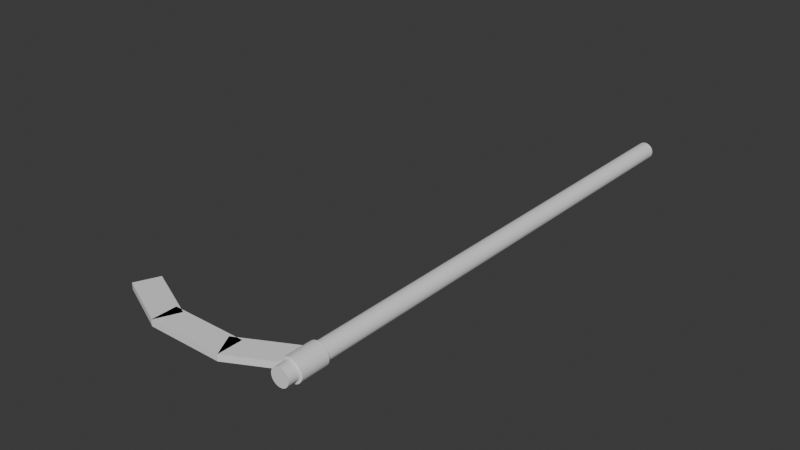 # Source: Scythe.blend  (saved by Blender 4.1.24; exported with 4.5.12 LTS)
import bpy
from mathutils import Matrix  # noqa: F401  (used for matrix-valued properties, if any)

bpy.ops.wm.read_factory_settings(use_empty=True)
scene = bpy.context.scene
scene.name = 'Scene'

# ---- collections
col_collection = bpy.data.collections.new('Collection'); scene.collection.children.link(col_collection)

# ---- world
world_world = bpy.data.worlds.new('World'); scene.world = world_world
world_world.use_nodes = True; world_world.node_tree.nodes.clear()
_N = world_world.node_tree.nodes; _L = world_world.node_tree.links
n0 = _N.new('ShaderNodeOutputWorld'); n0.name = 'World Output'; n0.location = (300, 300)
n1 = _N.new('ShaderNodeBackground'); n1.name = 'Background'; n1.location = (10, 300)
n1.inputs[0].default_value = (0.05088, 0.05088, 0.05088, 1.0)
_L.new(n1.outputs[0], n0.inputs[0])
n0.is_active_output = True
world_world.color = (0.05088, 0.05088, 0.05088)
world_world.use_sun_shadow = False
world_world.sun_shadow_jitter_overblur = 0.0

# ---- meshes
me_cylinder = bpy.data.meshes.new('Cylinder')
me_cylinder.from_pydata([(0.0, -28.56, -1.0), (0.0, 31.78, -0.997), (0.1951, -28.56, -0.9808), (0.1945, 31.78, -0.9778), (0.3827, -28.56, -0.9239), (0.3815, 31.78, -0.9211), (0.5556, -28.56, -0.8315), (0.5539, 31.78, -0.829), (0.7071, -28.56, -0.7071), (0.705, 31.78, -0.705), (0.8315, -28.56, -0.5556), (0.829, 31.78, -0.5539), (0.9239, -28.56, -0.3827), (0.9211, 31.78, -0.3815), (0.9808, -28.56, -0.1951), (0.9778, 31.78, -0.1945), (1.0, -28.56, 4.371e-08), (0.997, 31.78, -2.594e-06), (0.9808, -28.56, 0.1951), (0.9778, 31.78, 0.1945), (0.9239, -28.56, 0.3827), (0.9211, 31.78, 0.3815), (0.8315, -28.56, 0.5556), (0.829, 31.78, 0.5539), (0.7071, -28.56, 0.7071), (0.705, 31.78, 0.705), (0.5556, -28.56, 0.8315), (0.5539, 31.78, 0.829), (0.3827, -28.56, 0.9239), (0.3815, 31.78, 0.9211), (0.1951, -28.56, 0.9808), (0.1945, 31.78, 0.9778), (0.0, -28.56, 1.0), (0.0, 31.78, 0.997), (-0.1951, -28.56, 0.9808), (-0.1945, 31.78, 0.9778), (-0.3827, -28.56, 0.9239), (-0.3815, 31.78, 0.9211), (-0.5556, -28.56, 0.8315), (-0.5539, 31.78, 0.829), (-0.7071, -28.56, 0.7071), (-0.705, 31.78, 0.705), (-0.8315, -28.56, 0.5556), (-0.829, 31.78, 0.5539), (-0.9239, -28.56, 0.3827), (-0.9211, 31.78, 0.3815), (-0.9808, -28.56, 0.1951), (-0.9778, 31.78, 0.1945), (-1.0, -28.56, 4.371e-08), (-0.997, 31.78, -2.594e-06), (-0.9808, -28.56, -0.1951), (-0.9778, 31.78, -0.1945), (-0.9239, -28.56, -0.3827), (-0.9211, 31.78, -0.3815), (-0.8315, -28.56, -0.5556), (-0.829, 31.78, -0.5539), (-0.7071, -28.56, -0.7071), (-0.705, 31.78, -0.705), (-0.5556, -28.56, -0.8315), (-0.5539, 31.78, -0.829), (-0.3827, -28.56, -0.9239), (-0.3815, 31.78, -0.9211), (-0.1951, -28.56, -0.9808), (-0.1945, 31.78, -0.9778)], [], [(0, 1, 3, 2), (2, 3, 5, 4), (4, 5, 7, 6), (6, 7, 9, 8), (8, 9, 11, 10), (10, 11, 13, 12), (12, 13, 15, 14), (14, 15, 17, 16), (16, 17, 19, 18), (18, 19, 21, 20), (20, 21, 23, 22), (22, 23, 25, 24), (24, 25, 27, 26), (26, 27, 29, 28), (28, 29, 31, 30), (30, 31, 33, 32), (32, 33, 35, 34), (34, 35, 37, 36), (36, 37, 39, 38), (38, 39, 41, 40), (40, 41, 43, 42), (42, 43, 45, 44), (44, 45, 47, 46), (46, 47, 49, 48), (48, 49, 51, 50), (50, 51, 53, 52), (52, 53, 55, 54), (54, 55, 57, 56), (56, 57, 59, 58), (58, 59, 61, 60), (3, 1, 63, 61, 59, 57, 55, 53, 51, 49, 47, 45, 43, 41, 39, 37, 35, 33, 31, 29, 27, 25, 23, 21, 19, 17, 15, 13, 11, 9, 7, 5), (60, 61, 63, 62), (62, 63, 1, 0), (0, 2, 4, 6, 8, 10, 12, 14, 16, 18, 20, 22, 24, 26, 28, 30, 32, 34, 36, 38, 40, 42, 44, 46, 48, 50, 52, 54, 56, 58, 60, 62)])
_uv = me_cylinder.uv_layers.new(name='UVMap')
_uv.uv.foreach_set('vector', [1.0, 0.5, 1.0, 1.0, 0.9688, 1.0, 0.9688, 0.5, 0.9688, 0.5, 0.9688, 1.0, 0.9375, 1.0, 0.9375, 0.5, 0.9375, 0.5, 0.9375, 1.0, 0.9062, 1.0, 0.9062, 0.5, 0.9062, 0.5, 0.9062, 1.0, 0.875, 1.0, 0.875, 0.5, 0.875, 0.5, 0.875, 1.0, 0.8438, 1.0, 0.8438, 0.5, 0.8438, 0.5, 0.8438, 1.0, 0.8125, 1.0, 0.8125, 0.5, 0.8125, 0.5, 0.8125, 1.0, 0.7812, 1.0, 0.7812, 0.5, 0.7812, 0.5, 0.7812, 1.0, 0.75, 1.0, 0.75, 0.5, 0.75, 0.5, 0.75, 1.0, 0.7188, 1.0, 0.7188, 0.5, 0.7188, 0.5, 0.7188, 1.0, 0.6875, 1.0, 0.6875, 0.5, 0.6875, 0.5, 0.6875, 1.0, 0.6562, 1.0, 0.6562, 0.5, 0.6562, 0.5, 0.6562, 1.0, 0.625, 1.0, 0.625, 0.5, 0.625, 0.5, 0.625, 1.0, 0.5938, 1.0, 0.5938, 0.5, 0.5938, 0.5, 0.5938, 1.0, 0.5625, 1.0, 0.5625, 0.5, 0.5625, 0.5, 0.5625, 1.0, 0.5312, 1.0, 0.5312, 0.5, 0.5312, 0.5, 0.5312, 1.0, 0.5, 1.0, 0.5, 0.5, 0.5, 0.5, 0.5, 1.0, 0.4688, 1.0, 0.4688, 0.5, 0.4688, 0.5, 0.4688, 1.0, 0.4375, 1.0, 0.4375, 0.5, 0.4375, 0.5, 0.4375, 1.0, 0.4062, 1.0, 0.4062, 0.5, 0.4062, 0.5, 0.4062, 1.0, 0.375, 1.0, 0.375, 0.5, 0.375, 0.5, 0.375, 1.0, 0.3438, 1.0, 0.3438, 0.5, 0.3438, 0.5, 0.3438, 1.0, 0.3125, 1.0, 0.3125, 0.5, 0.3125, 0.5, 0.3125, 1.0, 0.2812, 1.0, 0.2812, 0.5, 0.2812, 0.5, 0.2812, 1.0, 0.25, 1.0, 0.25, 0.5, 0.25, 0.5, 0.25, 1.0, 0.2188, 1.0, 0.2188, 0.5, 0.2188, 0.5, 0.2188, 1.0, 0.1875, 1.0, 0.1875, 0.5, 0.1875, 0.5, 0.1875, 1.0, 0.1562, 1.0, 0.1562, 0.5, 0.1562, 0.5, 0.1562, 1.0, 0.125, 1.0, 0.125, 0.5, 0.125, 0.5, 0.125, 1.0, 0.09375, 1.0, 0.09375, 0.5, 0.09375, 0.5, 0.09375, 1.0, 0.0625, 1.0, 0.0625, 0.5, 0.2967, 0.4847, 0.25, 0.4893, 0.2033, 0.4847, 0.1584, 0.4711, 0.1171, 0.449, 0.0808, 0.4192, 0.05105, 0.3829, 0.02893, 0.3416, 0.01532, 0.2967, 0.01072, 0.25, 0.01532, 0.2033, 0.02893, 0.1584, 0.05105, 0.1171, 0.0808, 0.0808, 0.1171, 0.05105, 0.1584, 0.02893, 0.2033, 0.01532, 0.25, 0.01072, 0.2967, 0.01532, 0.3416, 0.02893, 0.3829, 0.05105, 0.4192, 0.0808, 0.449, 0.1171, 0.4711, 0.1584, 0.4847, 0.2033, 0.4893, 0.25, 0.4847, 0.2967, 0.4711, 0.3416, 0.449, 0.3829, 0.4192, 0.4192, 0.3829, 0.449, 0.3416, 0.4711, 0.0625, 0.5, 0.0625, 1.0, 0.03125, 1.0, 0.03125, 0.5, 0.03125, 0.5, 0.03125, 1.0, 4.693e-05, 1.0, 0.0, 0.5, 0.75, 0.49, 0.7968, 0.4854, 0.8418, 0.4717, 0.8833, 0.4496, 0.9197, 0.4197, 0.9496, 0.3833, 0.9717, 0.3418, 0.9854, 0.2968, 0.99, 0.25, 0.9854, 0.2032, 0.9717, 0.1582, 0.9496, 0.1167, 0.9197, 0.08029, 0.8833, 0.05045, 0.8418, 0.02827, 0.7968, 0.01461, 0.75, 0.01, 0.7032, 0.01461, 0.6582, 0.02827, 0.6167, 0.05045, 0.5803, 0.08029, 0.5504, 0.1167, 0.5283, 0.1582, 0.5146, 0.2032, 0.51, 0.25, 0.5146, 0.2968, 0.5283, 0.3418, 0.5504, 0.3833, 0.5803, 0.4197, 0.6167, 0.4496, 0.6582, 0.4717, 0.7032, 0.4854])
me_cylinder.update()
me_cylinder_001 = bpy.data.meshes.new('Cylinder.001')
me_cylinder_001.from_pydata([(0.0, -28.56, -1.0), (0.0, 31.78, -0.997), (0.1951, -28.56, -0.9808), (0.1945, 31.78, -0.9778), (0.3827, -28.56, -0.9239), (0.3815, 31.78, -0.9211), (0.5556, -28.56, -0.8315), (0.5539, 31.78, -0.829), (0.7071, -28.56, -0.7071), (0.705, 31.78, -0.705), (0.8315, -28.56, -0.5556), (0.829, 31.78, -0.5539), (0.9239, -28.56, -0.3827), (0.9211, 31.78, -0.3815), (0.9808, -28.56, -0.1951), (0.9778, 31.78, -0.1945), (1.0, -28.56, 4.371e-08), (0.997, 31.78, -2.594e-06), (0.9808, -28.56, 0.1951), (0.9778, 31.78, 0.1945), (0.9239, -28.56, 0.3827), (0.9211, 31.78, 0.3815), (0.8315, -28.56, 0.5556), (0.829, 31.78, 0.5539), (0.7071, -28.56, 0.7071), (0.705, 31.78, 0.705), (0.5556, -28.56, 0.8315), (0.5539, 31.78, 0.829), (0.3827, -28.56, 0.9239), (0.3815, 31.78, 0.9211), (0.1951, -28.56, 0.9808), (0.1945, 31.78, 0.9778), (0.0, -28.56, 1.0), (0.0, 31.78, 0.997), (-0.1951, -28.56, 0.9808), (-0.1945, 31.78, 0.9778), (-0.3827, -28.56, 0.9239), (-0.3815, 31.78, 0.9211), (-0.5556, -28.56, 0.8315), (-0.5539, 31.78, 0.829), (-0.7071, -28.56, 0.7071), (-0.705, 31.78, 0.705), (-0.8315, -28.56, 0.5556), (-0.829, 31.78, 0.5539), (-0.9239, -28.56, 0.3827), (-0.9211, 31.78, 0.3815), (-0.9808, -28.56, 0.1951), (-0.9778, 31.78, 0.1945), (-1.0, -28.56, 4.371e-08), (-0.997, 31.78, -2.594e-06), (-0.9808, -28.56, -0.1951), (-0.9778, 31.78, -0.1945), (-0.9239, -28.56, -0.3827), (-0.9211, 31.78, -0.3815), (-0.8315, -28.56, -0.5556), (-0.829, 31.78, -0.5539), (-0.7071, -28.56, -0.7071), (-0.705, 31.78, -0.705), (-0.5556, -28.56, -0.8315), (-0.5539, 31.78, -0.829), (-0.3827, -28.56, -0.9239), (-0.3815, 31.78, -0.9211), (-0.1951, -28.56, -0.9808), (-0.1945, 31.78, -0.9778)], [], [(0, 1, 3, 2), (2, 3, 5, 4), (4, 5, 7, 6), (6, 7, 9, 8), (8, 9, 11, 10), (10, 11, 13, 12), (12, 13, 15, 14), (14, 15, 17, 16), (16, 17, 19, 18), (18, 19, 21, 20), (20, 21, 23, 22), (22, 23, 25, 24), (24, 25, 27, 26), (26, 27, 29, 28), (28, 29, 31, 30), (30, 31, 33, 32), (32, 33, 35, 34), (34, 35, 37, 36), (36, 37, 39, 38), (38, 39, 41, 40), (40, 41, 43, 42), (42, 43, 45, 44), (44, 45, 47, 46), (46, 47, 49, 48), (48, 49, 51, 50), (50, 51, 53, 52), (52, 53, 55, 54), (54, 55, 57, 56), (56, 57, 59, 58), (58, 59, 61, 60), (3, 1, 63, 61, 59, 57, 55, 53, 51, 49, 47, 45, 43, 41, 39, 37, 35, 33, 31, 29, 27, 25, 23, 21, 19, 17, 15, 13, 11, 9, 7, 5), (60, 61, 63, 62), (62, 63, 1, 0), (0, 2, 4, 6, 8, 10, 12, 14, 16, 18, 20, 22, 24, 26, 28, 30, 32, 34, 36, 38, 40, 42, 44, 46, 48, 50, 52, 54, 56, 58, 60, 62)])
_uv = me_cylinder_001.uv_layers.new(name='UVMap')
_uv.uv.foreach_set('vector', [1.0, 0.5, 1.0, 1.0, 0.9688, 1.0, 0.9688, 0.5, 0.9688, 0.5, 0.9688, 1.0, 0.9375, 1.0, 0.9375, 0.5, 0.9375, 0.5, 0.9375, 1.0, 0.9062, 1.0, 0.9062, 0.5, 0.9062, 0.5, 0.9062, 1.0, 0.875, 1.0, 0.875, 0.5, 0.875, 0.5, 0.875, 1.0, 0.8438, 1.0, 0.8438, 0.5, 0.8438, 0.5, 0.8438, 1.0, 0.8125, 1.0, 0.8125, 0.5, 0.8125, 0.5, 0.8125, 1.0, 0.7812, 1.0, 0.7812, 0.5, 0.7812, 0.5, 0.7812, 1.0, 0.75, 1.0, 0.75, 0.5, 0.75, 0.5, 0.75, 1.0, 0.7188, 1.0, 0.7188, 0.5, 0.7188, 0.5, 0.7188, 1.0, 0.6875, 1.0, 0.6875, 0.5, 0.6875, 0.5, 0.6875, 1.0, 0.6562, 1.0, 0.6562, 0.5, 0.6562, 0.5, 0.6562, 1.0, 0.625, 1.0, 0.625, 0.5, 0.625, 0.5, 0.625, 1.0, 0.5938, 1.0, 0.5938, 0.5, 0.5938, 0.5, 0.5938, 1.0, 0.5625, 1.0, 0.5625, 0.5, 0.5625, 0.5, 0.5625, 1.0, 0.5312, 1.0, 0.5312, 0.5, 0.5312, 0.5, 0.5312, 1.0, 0.5, 1.0, 0.5, 0.5, 0.5, 0.5, 0.5, 1.0, 0.4688, 1.0, 0.4688, 0.5, 0.4688, 0.5, 0.4688, 1.0, 0.4375, 1.0, 0.4375, 0.5, 0.4375, 0.5, 0.4375, 1.0, 0.4062, 1.0, 0.4062, 0.5, 0.4062, 0.5, 0.4062, 1.0, 0.375, 1.0, 0.375, 0.5, 0.375, 0.5, 0.375, 1.0, 0.3438, 1.0, 0.3438, 0.5, 0.3438, 0.5, 0.3438, 1.0, 0.3125, 1.0, 0.3125, 0.5, 0.3125, 0.5, 0.3125, 1.0, 0.2812, 1.0, 0.2812, 0.5, 0.2812, 0.5, 0.2812, 1.0, 0.25, 1.0, 0.25, 0.5, 0.25, 0.5, 0.25, 1.0, 0.2188, 1.0, 0.2188, 0.5, 0.2188, 0.5, 0.2188, 1.0, 0.1875, 1.0, 0.1875, 0.5, 0.1875, 0.5, 0.1875, 1.0, 0.1562, 1.0, 0.1562, 0.5, 0.1562, 0.5, 0.1562, 1.0, 0.125, 1.0, 0.125, 0.5, 0.125, 0.5, 0.125, 1.0, 0.09375, 1.0, 0.09375, 0.5, 0.09375, 0.5, 0.09375, 1.0, 0.0625, 1.0, 0.0625, 0.5, 0.2967, 0.4847, 0.25, 0.4893, 0.2033, 0.4847, 0.1584, 0.4711, 0.1171, 0.449, 0.0808, 0.4192, 0.05105, 0.3829, 0.02893, 0.3416, 0.01532, 0.2967, 0.01072, 0.25, 0.01532, 0.2033, 0.02893, 0.1584, 0.05105, 0.1171, 0.0808, 0.0808, 0.1171, 0.05105, 0.1584, 0.02893, 0.2033, 0.01532, 0.25, 0.01072, 0.2967, 0.01532, 0.3416, 0.02893, 0.3829, 0.05105, 0.4192, 0.0808, 0.449, 0.1171, 0.4711, 0.1584, 0.4847, 0.2033, 0.4893, 0.25, 0.4847, 0.2967, 0.4711, 0.3416, 0.449, 0.3829, 0.4192, 0.4192, 0.3829, 0.449, 0.3416, 0.4711, 0.0625, 0.5, 0.0625, 1.0, 0.03125, 1.0, 0.03125, 0.5, 0.03125, 0.5, 0.03125, 1.0, 4.693e-05, 1.0, 0.0, 0.5, 0.75, 0.49, 0.7968, 0.4854, 0.8418, 0.4717, 0.8833, 0.4496, 0.9197, 0.4197, 0.9496, 0.3833, 0.9717, 0.3418, 0.9854, 0.2968, 0.99, 0.25, 0.9854, 0.2032, 0.9717, 0.1582, 0.9496, 0.1167, 0.9197, 0.08029, 0.8833, 0.05045, 0.8418, 0.02827, 0.7968, 0.01461, 0.75, 0.01, 0.7032, 0.01461, 0.6582, 0.02827, 0.6167, 0.05045, 0.5803, 0.08029, 0.5504, 0.1167, 0.5283, 0.1582, 0.5146, 0.2032, 0.51, 0.25, 0.5146, 0.2968, 0.5283, 0.3418, 0.5504, 0.3833, 0.5803, 0.4197, 0.6167, 0.4496, 0.6582, 0.4717, 0.7032, 0.4854])
me_cylinder_001.update()
me_cube_002 = bpy.data.meshes.new('Cube.002')
me_cube_002.from_pydata([(-1.0, -1.0, -1.0), (-1.0, -1.0, 1.0), (-1.0, 1.0, -1.0), (-1.0, 1.0, 1.0), (1.0, -1.0, -1.0), (1.0, -1.0, 1.0), (1.0, 1.0, -1.0), (1.0, 1.0, 1.0), (3.169, 1.487, -1.0), (3.169, 1.487, 1.0), (2.546, 2.721, -1.0), (2.546, 2.721, 1.0), (4.342, 5.259, -1.0), (4.342, 5.259, 1.0), (3.718, 6.493, -1.0), (3.718, 6.493, 1.0), (0.9875, -1.017, -1.0), (0.9875, -1.017, 1.0), (0.6599, 0.8042, -1.0), (0.6599, 0.8042, 1.0), (3.172, 1.485, -1.0), (3.172, 1.485, 1.0), (2.845, 3.306, -1.0), (2.845, 3.306, 1.0)], [], [(0, 1, 3, 2), (2, 3, 7, 6), (6, 7, 5, 4), (4, 5, 1, 0), (2, 6, 4, 0), (7, 3, 1, 5), (8, 9, 11, 10), (10, 11, 15, 14), (14, 15, 13, 12), (12, 13, 9, 8), (10, 14, 12, 8), (15, 11, 9, 13), (16, 17, 19, 18), (18, 19, 23, 22), (22, 23, 21, 20), (20, 21, 17, 16), (18, 22, 20, 16), (23, 19, 17, 21)])
_uv = me_cube_002.uv_layers.new(name='UVMap')
_uv.uv.foreach_set('vector', [0.375, 0.0, 0.625, 0.0, 0.625, 0.25, 0.375, 0.25, 0.375, 0.25, 0.625, 0.25, 0.625, 0.5, 0.375, 0.5, 0.375, 0.5, 0.625, 0.5, 0.625, 0.75, 0.375, 0.75, 0.375, 0.75, 0.625, 0.75, 0.625, 1.0, 0.375, 1.0, 0.125, 0.5, 0.375, 0.5, 0.375, 0.75, 0.125, 0.75, 0.625, 0.5, 0.875, 0.5, 0.875, 0.75, 0.625, 0.75, 0.375, 0.0, 0.625, 0.0, 0.625, 0.25, 0.375, 0.25, 0.375, 0.25, 0.625, 0.25, 0.625, 0.5, 0.375, 0.5, 0.375, 0.5, 0.625, 0.5, 0.625, 0.75, 0.375, 0.75, 0.375, 0.75, 0.625, 0.75, 0.625, 1.0, 0.375, 1.0, 0.125, 0.5, 0.375, 0.5, 0.375, 0.75, 0.125, 0.75, 0.625, 0.5, 0.875, 0.5, 0.875, 0.75, 0.625, 0.75, 0.375, 0.0, 0.625, 0.0, 0.625, 0.25, 0.375, 0.25, 0.375, 0.25, 0.625, 0.25, 0.625, 0.5, 0.375, 0.5, 0.375, 0.5, 0.625, 0.5, 0.625, 0.75, 0.375, 0.75, 0.375, 0.75, 0.625, 0.75, 0.625, 1.0, 0.375, 1.0, 0.125, 0.5, 0.375, 0.5, 0.375, 0.75, 0.125, 0.75, 0.625, 0.5, 0.875, 0.5, 0.875, 0.75, 0.625, 0.75])
me_cube_002.update()

# ---- objects
ob_cylinder = bpy.data.objects.new('Cylinder', me_cylinder)
ob_cylinder_001 = bpy.data.objects.new('Cylinder.001', me_cylinder_001)
ob_cube_002 = bpy.data.objects.new('Cube.002', me_cube_002)

# ---- transforms, parenting, visibility, modifiers, constraints
ob_cylinder.location = (0.0, 0.0, 0.0)
ob_cylinder.scale = (0.5, 0.5, 0.5)
ob_cylinder_001.location = (0.0, -12.86, 0.0)
ob_cylinder_001.scale = (0.6355, 0.02665, 0.6355)
ob_cube_002.location = (-8.578, -13.56, 0.0)
ob_cube_002.rotation_euler = (0.0, -0.0, -0.4261)
ob_cube_002.scale = (1.782, 0.706, 0.1781)

# ---- collection membership
col_collection.objects.link(ob_cylinder)
col_collection.objects.link(ob_cylinder_001)
col_collection.objects.link(ob_cube_002)

# ---- scene / render settings (as saved in the file)
scene.frame_start = 1; scene.frame_end = 250; scene.frame_set(1)
scene.render.engine = 'BLENDER_EEVEE_NEXT'
scene.cycles.sampling_pattern = 'TABULATED_SOBOL'
scene.eevee.ray_tracing_options.trace_max_roughness = 0.0
bpy.context.view_layer.update()

# ---- added for rendering (the .blend has no active camera and no usable light): camera, sun
cam_auto = bpy.data.cameras.new('AutoCamera')
cam_auto.lens = 50.0
cam_auto.sensor_width = 36.0
cam_auto.clip_end = 1000.0
ob_auto_camera = bpy.data.objects.new('AutoCamera', cam_auto)
scene.collection.objects.link(ob_auto_camera)
ob_auto_camera.location = (27.5735, -39.7627, 26.0034)
ob_auto_camera.rotation_euler = (1.09748, -7.21219e-08, 0.694738)
scene.camera = ob_auto_camera
light_auto_sun = bpy.data.lights.new('AutoSun', 'SUN')
light_auto_sun.energy = 3.0
light_auto_sun.angle = 0.0523599
ob_auto_sun = bpy.data.objects.new('AutoSun', light_auto_sun)
scene.collection.objects.link(ob_auto_sun)
ob_auto_sun.rotation_euler = (0.872665, 0.174533, 0.523599)
bpy.context.view_layer.update()
